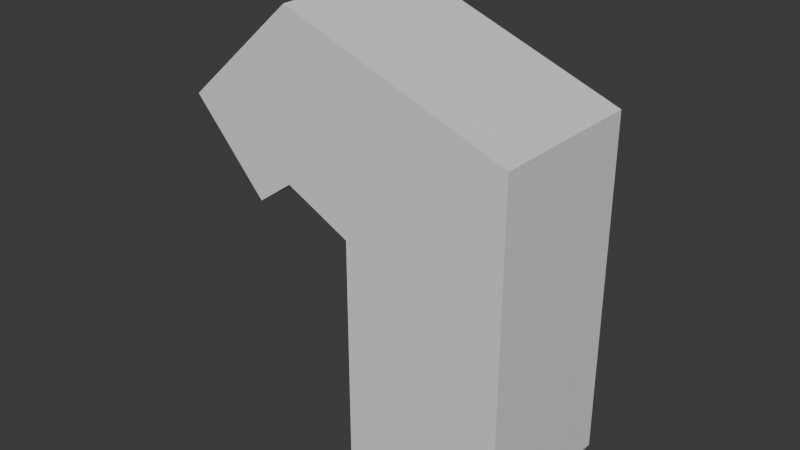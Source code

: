 # Source: one.blend  (saved by Blender 4.0.36; exported with 4.5.12 LTS)
import bpy
from mathutils import Matrix  # noqa: F401  (used for matrix-valued properties, if any)

bpy.ops.wm.read_factory_settings(use_empty=True)
scene = bpy.context.scene
scene.name = 'Scene'

# ---- collections
col_collection = bpy.data.collections.new('Collection'); scene.collection.children.link(col_collection)

# ---- materials (node trees are filled in below, after node groups)
mat_material = bpy.data.materials.new('Material')
mat_material.alpha_threshold = 0.0
mat_material.use_transparent_shadow = False
mat_material.roughness = 0.5
mat_material.line_color = (0.0, 0.0, 0.0, 1.0)

# ---- material node trees
mat_material.use_nodes = True; mat_material.node_tree.nodes.clear()
_N = mat_material.node_tree.nodes; _L = mat_material.node_tree.links
n0 = _N.new('ShaderNodeOutputMaterial'); n0.name = 'Material Output'; n0.location = (300, 300)
n1 = _N.new('ShaderNodeBsdfPrincipled'); n1.name = 'Principled BSDF'; n1.location = (10, 300)
n1.inputs[3].default_value = 1.45
_L.new(n1.outputs[0], n0.inputs[0])
n0.is_active_output = True

# ---- world
world_world = bpy.data.worlds.new('World'); scene.world = world_world
world_world.use_nodes = True; world_world.node_tree.nodes.clear()
_N = world_world.node_tree.nodes; _L = world_world.node_tree.links
n0 = _N.new('ShaderNodeOutputWorld'); n0.name = 'World Output'; n0.location = (300, 300)
n1 = _N.new('ShaderNodeBackground'); n1.name = 'Background'; n1.location = (10, 300)
n1.inputs[0].default_value = (0.05088, 0.05088, 0.05088, 1.0)
_L.new(n1.outputs[0], n0.inputs[0])
n0.is_active_output = True
world_world.color = (0.05088, 0.05088, 0.05088)
world_world.use_sun_shadow = False
world_world.sun_shadow_jitter_overblur = 0.0

# ---- meshes
me_cube = bpy.data.meshes.new('Cube')
me_cube.from_pydata([(-0.0259, -0.0259, 0.0), (0.0259, -0.0259, 0.0), (-0.0259, 0.0259, 0.0), (0.0259, 0.0259, 0.0), (-0.0259, 0.0259, 0.07473), (-0.0259, -0.0259, 0.07473), (0.0259, -0.0259, 0.1103), (0.0259, 0.0259, 0.1103), (-0.047, 0.0259, 0.08526), (-0.047, -0.0259, 0.08526), (-0.04588, -0.0259, 0.137), (-0.04588, 0.0259, 0.137), (-0.05873, 0.0259, 0.07673), (-0.05873, -0.0259, 0.07673), (-0.08263, -0.0259, 0.1039), (-0.08263, 0.0259, 0.1039)], [], [(0, 2, 3, 1), (7, 4, 8, 11), (3, 2, 4, 7), (0, 1, 6, 5), (1, 3, 7, 6), (2, 0, 5, 4), (10, 11, 15, 14), (5, 6, 10, 9), (6, 7, 11, 10), (4, 5, 9, 8), (13, 14, 15, 12), (8, 9, 13, 12), (11, 8, 12, 15), (9, 10, 14, 13)])
_uv = me_cube.uv_layers.new(name='UVMap')
_uv.uv.foreach_set('vector', [0.0, 0.0, 0.0, 1.0, 1.0, 1.0, 1.0, 0.0, 1.0, 1.0, 0.0, 1.0, 0.0, 1.0, 1.0, 1.0, 1.0, 1.0, 0.0, 1.0, 0.0, 1.0, 1.0, 1.0, 0.0, 0.0, 1.0, 0.0, 1.0, 0.0, 0.0, 0.0, 1.0, 0.0, 1.0, 1.0, 1.0, 1.0, 1.0, 0.0, 0.0, 1.0, 0.0, 0.0, 0.0, 0.0, 0.0, 1.0, 1.0, 0.0, 1.0, 1.0, 1.0, 1.0, 1.0, 0.0, 0.0, 0.0, 1.0, 0.0, 1.0, 0.0, 0.0, 0.0, 1.0, 0.0, 1.0, 1.0, 1.0, 1.0, 1.0, 0.0, 0.0, 1.0, 0.0, 0.0, 0.0, 0.0, 0.0, 1.0, 0.0, 0.0, 1.0, 0.0, 1.0, 1.0, 0.0, 1.0, 0.0, 1.0, 0.0, 0.0, 0.0, 0.0, 0.0, 1.0, 1.0, 1.0, 0.0, 1.0, 0.0, 1.0, 1.0, 1.0, 0.0, 0.0, 1.0, 0.0, 1.0, 0.0, 0.0, 0.0])
me_cube.materials.append(mat_material)
me_cube.use_mirror_vertex_groups = False
me_cube.update()

# ---- objects
ob_cube = bpy.data.objects.new('Cube', me_cube)

# ---- transforms, parenting, visibility, modifiers, constraints
ob_cube.location = (0.0, 0.0, 0.0)
ob_cube.lock_rotations_4d = False
ob_cube.empty_display_type = 'ARROWS'
ob_cube.lineart.crease_threshold = 0.0

# ---- collection membership
col_collection.objects.link(ob_cube)

# ---- scene / render settings (as saved in the file)
scene.frame_start = 1; scene.frame_end = 250; scene.frame_set(1)
scene.render.engine = 'BLENDER_EEVEE_NEXT'
scene.cycles.sampling_pattern = 'TABULATED_SOBOL'
bpy.context.view_layer.update()

# ---- added for rendering (the .blend has no active camera and no usable light): camera, sun
cam_auto = bpy.data.cameras.new('AutoCamera')
cam_auto.lens = 50.0
cam_auto.sensor_width = 36.0
cam_auto.clip_end = 1000.0
ob_auto_camera = bpy.data.objects.new('AutoCamera', cam_auto)
scene.collection.objects.link(ob_auto_camera)
ob_auto_camera.location = (0.156681, -0.222054, 0.216559)
ob_auto_camera.rotation_euler = (1.09748, -7.21219e-08, 0.694738)
scene.camera = ob_auto_camera
light_auto_sun = bpy.data.lights.new('AutoSun', 'SUN')
light_auto_sun.energy = 3.0
light_auto_sun.angle = 0.0523599
ob_auto_sun = bpy.data.objects.new('AutoSun', light_auto_sun)
scene.collection.objects.link(ob_auto_sun)
ob_auto_sun.rotation_euler = (0.872665, 0.174533, 0.523599)
bpy.context.view_layer.update()
